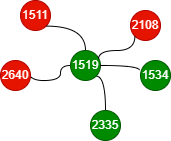

The diagram above was exported from draw.io. Its source (the exported page's mxGraphModel, read from the mxfile embedded in the PNG):
<mxGraphModel dx="595" dy="327" grid="1" gridSize="10" guides="1" tooltips="1" connect="1" arrows="1" fold="1" page="1" pageScale="1" pageWidth="827" pageHeight="1169" math="0" shadow="0">
  <root>
    <mxCell id="0" />
    <mxCell id="1" parent="0" />
    <mxCell id="BVoGZthcff7yjtrfv7FR-1" value="1511" style="ellipse;whiteSpace=wrap;html=1;aspect=fixed;fillColor=#e51400;fontColor=#ffffff;strokeColor=#B20000;" parent="1" vertex="1">
      <mxGeometry x="190" y="310" width="30" height="30" as="geometry" />
    </mxCell>
    <mxCell id="BVoGZthcff7yjtrfv7FR-8" style="edgeStyle=orthogonalEdgeStyle;rounded=0;orthogonalLoop=1;jettySize=auto;html=1;exitX=1;exitY=0;exitDx=0;exitDy=0;entryX=0;entryY=0.5;entryDx=0;entryDy=0;curved=1;endArrow=none;startFill=0;" parent="1" source="BVoGZthcff7yjtrfv7FR-2" target="BVoGZthcff7yjtrfv7FR-6" edge="1">
      <mxGeometry relative="1" as="geometry">
        <Array as="points">
          <mxPoint x="196" y="390" />
          <mxPoint x="230" y="390" />
          <mxPoint x="230" y="375" />
        </Array>
      </mxGeometry>
    </mxCell>
    <mxCell id="BVoGZthcff7yjtrfv7FR-2" value="2640" style="ellipse;whiteSpace=wrap;html=1;aspect=fixed;fillColor=#e51400;fontColor=#ffffff;strokeColor=#B20000;" parent="1" vertex="1">
      <mxGeometry x="170" y="370" width="30" height="30" as="geometry" />
    </mxCell>
    <mxCell id="BVoGZthcff7yjtrfv7FR-3" value="2108" style="ellipse;whiteSpace=wrap;html=1;aspect=fixed;fillColor=#e51400;fontColor=#ffffff;strokeColor=#B20000;" parent="1" vertex="1">
      <mxGeometry x="300" y="320" width="30" height="30" as="geometry" />
    </mxCell>
    <mxCell id="BVoGZthcff7yjtrfv7FR-5" value="1534" style="ellipse;whiteSpace=wrap;html=1;aspect=fixed;fillColor=#008a00;fontColor=#ffffff;strokeColor=#005700;" parent="1" vertex="1">
      <mxGeometry x="310" y="370" width="30" height="30" as="geometry" />
    </mxCell>
    <mxCell id="BVoGZthcff7yjtrfv7FR-13" style="edgeStyle=orthogonalEdgeStyle;rounded=0;orthogonalLoop=1;jettySize=auto;html=1;exitX=1;exitY=1;exitDx=0;exitDy=0;entryX=0.5;entryY=0;entryDx=0;entryDy=0;endArrow=none;startFill=0;curved=1;" parent="1" source="BVoGZthcff7yjtrfv7FR-6" target="BVoGZthcff7yjtrfv7FR-7" edge="1">
      <mxGeometry relative="1" as="geometry" />
    </mxCell>
    <mxCell id="BVoGZthcff7yjtrfv7FR-6" value="1519" style="ellipse;whiteSpace=wrap;html=1;aspect=fixed;fillColor=#008a00;fontColor=#ffffff;strokeColor=#005700;" parent="1" vertex="1">
      <mxGeometry x="240" y="360" width="30" height="30" as="geometry" />
    </mxCell>
    <mxCell id="BVoGZthcff7yjtrfv7FR-7" value="2335" style="ellipse;whiteSpace=wrap;html=1;aspect=fixed;fillColor=#008a00;fontColor=#ffffff;strokeColor=#005700;" parent="1" vertex="1">
      <mxGeometry x="260" y="420" width="30" height="30" as="geometry" />
    </mxCell>
    <mxCell id="BVoGZthcff7yjtrfv7FR-10" style="edgeStyle=orthogonalEdgeStyle;rounded=0;orthogonalLoop=1;jettySize=auto;html=1;exitX=1;exitY=1;exitDx=0;exitDy=0;entryX=0.5;entryY=0;entryDx=0;entryDy=0;curved=1;endArrow=none;startFill=0;" parent="1" source="BVoGZthcff7yjtrfv7FR-1" target="BVoGZthcff7yjtrfv7FR-6" edge="1">
      <mxGeometry relative="1" as="geometry" />
    </mxCell>
    <mxCell id="BVoGZthcff7yjtrfv7FR-11" style="edgeStyle=orthogonalEdgeStyle;rounded=0;orthogonalLoop=1;jettySize=auto;html=1;exitX=0;exitY=1;exitDx=0;exitDy=0;curved=1;endArrow=none;startFill=0;entryX=0.933;entryY=0.291;entryDx=0;entryDy=0;entryPerimeter=0;" parent="1" source="BVoGZthcff7yjtrfv7FR-3" target="BVoGZthcff7yjtrfv7FR-6" edge="1">
      <mxGeometry relative="1" as="geometry">
        <mxPoint x="270" y="367" as="targetPoint" />
        <Array as="points">
          <mxPoint x="304" y="360" />
          <mxPoint x="268" y="360" />
        </Array>
      </mxGeometry>
    </mxCell>
    <mxCell id="BVoGZthcff7yjtrfv7FR-12" style="edgeStyle=orthogonalEdgeStyle;rounded=0;orthogonalLoop=1;jettySize=auto;html=1;exitX=1;exitY=0.5;exitDx=0;exitDy=0;entryX=-0.033;entryY=0.333;entryDx=0;entryDy=0;entryPerimeter=0;endArrow=none;startFill=0;curved=1;" parent="1" source="BVoGZthcff7yjtrfv7FR-6" target="BVoGZthcff7yjtrfv7FR-5" edge="1">
      <mxGeometry relative="1" as="geometry" />
    </mxCell>
  </root>
</mxGraphModel>